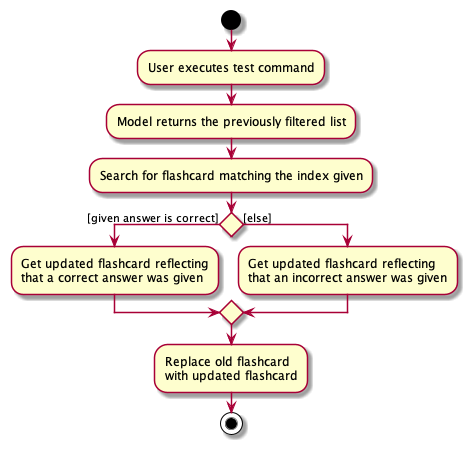

The diagram above was rendered by PlantUML. Its source (embedded in the PNG):
@startuml
start
:User executes test command;
:Model returns the previously filtered list;
:Search for flashcard matching the index given;

'Since the beta syntax does not support placing the condition outside the
'diamond we place it as the true branch instead.

if () then ([given answer is correct])
    :Get updated flashcard reflecting
    that a correct answer was given;

else ([else])
    :Get updated flashcard reflecting
    that an incorrect answer was given;
endif
    :Replace old flashcard
    with updated flashcard;
stop
@enduml